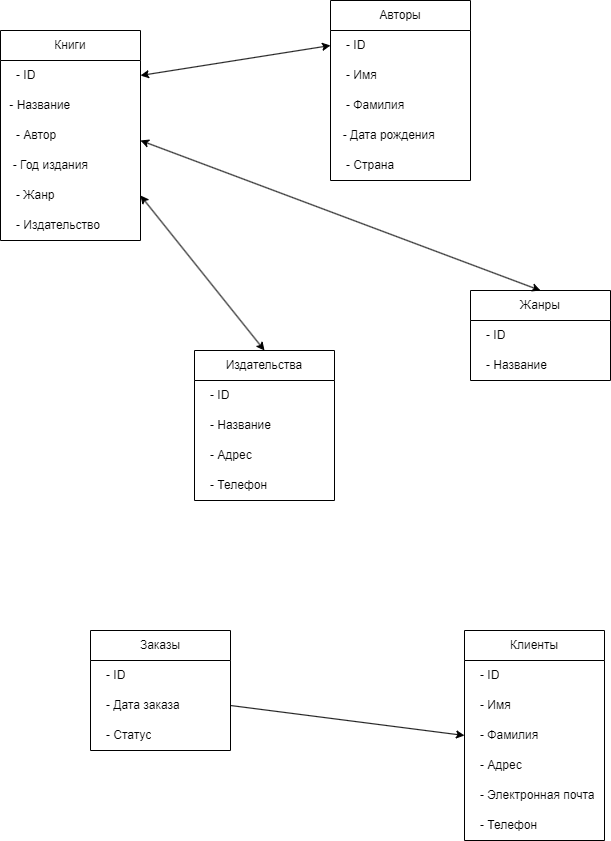

The diagram above was exported from draw.io. Its source (the exported page's mxGraphModel, read from the mxfile embedded in the PNG):
<mxGraphModel dx="812" dy="476" grid="1" gridSize="10" guides="1" tooltips="1" connect="1" arrows="1" fold="1" page="1" pageScale="1" pageWidth="827" pageHeight="1169" math="0" shadow="0">
  <root>
    <mxCell id="0" />
    <mxCell id="1" parent="0" />
    <mxCell id="nsCqdwSz6LCiAkq4Phpn-10" value="Книги" style="swimlane;fontStyle=0;childLayout=stackLayout;horizontal=1;startSize=30;horizontalStack=0;resizeParent=1;resizeParentMax=0;resizeLast=0;collapsible=1;marginBottom=0;whiteSpace=wrap;html=1;" vertex="1" parent="1">
      <mxGeometry x="80" y="90" width="140" height="210" as="geometry" />
    </mxCell>
    <mxCell id="nsCqdwSz6LCiAkq4Phpn-11" value="&amp;nbsp; &amp;nbsp;- ID" style="text;strokeColor=none;fillColor=none;align=left;verticalAlign=middle;spacingLeft=4;spacingRight=4;overflow=hidden;points=[[0,0.5],[1,0.5]];portConstraint=eastwest;rotatable=0;whiteSpace=wrap;html=1;" vertex="1" parent="nsCqdwSz6LCiAkq4Phpn-10">
      <mxGeometry y="30" width="140" height="30" as="geometry" />
    </mxCell>
    <mxCell id="nsCqdwSz6LCiAkq4Phpn-12" value="&amp;nbsp;- Название" style="text;strokeColor=none;fillColor=none;align=left;verticalAlign=middle;spacingLeft=4;spacingRight=4;overflow=hidden;points=[[0,0.5],[1,0.5]];portConstraint=eastwest;rotatable=0;whiteSpace=wrap;html=1;" vertex="1" parent="nsCqdwSz6LCiAkq4Phpn-10">
      <mxGeometry y="60" width="140" height="30" as="geometry" />
    </mxCell>
    <mxCell id="nsCqdwSz6LCiAkq4Phpn-13" value="&amp;nbsp; &amp;nbsp;- Автор" style="text;strokeColor=none;fillColor=none;align=left;verticalAlign=middle;spacingLeft=4;spacingRight=4;overflow=hidden;points=[[0,0.5],[1,0.5]];portConstraint=eastwest;rotatable=0;whiteSpace=wrap;html=1;" vertex="1" parent="nsCqdwSz6LCiAkq4Phpn-10">
      <mxGeometry y="90" width="140" height="30" as="geometry" />
    </mxCell>
    <mxCell id="nsCqdwSz6LCiAkq4Phpn-14" value="&amp;nbsp; - Год издания" style="text;strokeColor=none;fillColor=none;align=left;verticalAlign=middle;spacingLeft=4;spacingRight=4;overflow=hidden;points=[[0,0.5],[1,0.5]];portConstraint=eastwest;rotatable=0;whiteSpace=wrap;html=1;" vertex="1" parent="nsCqdwSz6LCiAkq4Phpn-10">
      <mxGeometry y="120" width="140" height="30" as="geometry" />
    </mxCell>
    <mxCell id="nsCqdwSz6LCiAkq4Phpn-15" value="&amp;nbsp; &amp;nbsp;- Жанр" style="text;strokeColor=none;fillColor=none;align=left;verticalAlign=middle;spacingLeft=4;spacingRight=4;overflow=hidden;points=[[0,0.5],[1,0.5]];portConstraint=eastwest;rotatable=0;whiteSpace=wrap;html=1;" vertex="1" parent="nsCqdwSz6LCiAkq4Phpn-10">
      <mxGeometry y="150" width="140" height="30" as="geometry" />
    </mxCell>
    <mxCell id="nsCqdwSz6LCiAkq4Phpn-16" value="&amp;nbsp; &amp;nbsp;- Издательство" style="text;strokeColor=none;fillColor=none;align=left;verticalAlign=middle;spacingLeft=4;spacingRight=4;overflow=hidden;points=[[0,0.5],[1,0.5]];portConstraint=eastwest;rotatable=0;whiteSpace=wrap;html=1;" vertex="1" parent="nsCqdwSz6LCiAkq4Phpn-10">
      <mxGeometry y="180" width="140" height="30" as="geometry" />
    </mxCell>
    <mxCell id="nsCqdwSz6LCiAkq4Phpn-17" value="Авторы" style="swimlane;fontStyle=0;childLayout=stackLayout;horizontal=1;startSize=30;horizontalStack=0;resizeParent=1;resizeParentMax=0;resizeLast=0;collapsible=1;marginBottom=0;whiteSpace=wrap;html=1;" vertex="1" parent="1">
      <mxGeometry x="410" y="60" width="140" height="180" as="geometry" />
    </mxCell>
    <mxCell id="nsCqdwSz6LCiAkq4Phpn-18" value="&amp;nbsp; &amp;nbsp;- ID" style="text;strokeColor=none;fillColor=none;align=left;verticalAlign=middle;spacingLeft=4;spacingRight=4;overflow=hidden;points=[[0,0.5],[1,0.5]];portConstraint=eastwest;rotatable=0;whiteSpace=wrap;html=1;" vertex="1" parent="nsCqdwSz6LCiAkq4Phpn-17">
      <mxGeometry y="30" width="140" height="30" as="geometry" />
    </mxCell>
    <mxCell id="nsCqdwSz6LCiAkq4Phpn-19" value="&lt;div style=&quot;text-align: center;&quot;&gt;&lt;span style=&quot;background-color: initial; text-wrap: nowrap;&quot;&gt;&amp;nbsp; &amp;nbsp;- Имя&lt;/span&gt;&lt;/div&gt;" style="text;strokeColor=none;fillColor=none;align=left;verticalAlign=middle;spacingLeft=4;spacingRight=4;overflow=hidden;points=[[0,0.5],[1,0.5]];portConstraint=eastwest;rotatable=0;whiteSpace=wrap;html=1;" vertex="1" parent="nsCqdwSz6LCiAkq4Phpn-17">
      <mxGeometry y="60" width="140" height="30" as="geometry" />
    </mxCell>
    <mxCell id="nsCqdwSz6LCiAkq4Phpn-20" value="&amp;nbsp; &amp;nbsp;- Фамилия" style="text;strokeColor=none;fillColor=none;align=left;verticalAlign=middle;spacingLeft=4;spacingRight=4;overflow=hidden;points=[[0,0.5],[1,0.5]];portConstraint=eastwest;rotatable=0;whiteSpace=wrap;html=1;" vertex="1" parent="nsCqdwSz6LCiAkq4Phpn-17">
      <mxGeometry y="90" width="140" height="30" as="geometry" />
    </mxCell>
    <mxCell id="nsCqdwSz6LCiAkq4Phpn-21" value="&amp;nbsp; - Дата рождения" style="text;strokeColor=none;fillColor=none;align=left;verticalAlign=middle;spacingLeft=4;spacingRight=4;overflow=hidden;points=[[0,0.5],[1,0.5]];portConstraint=eastwest;rotatable=0;whiteSpace=wrap;html=1;" vertex="1" parent="nsCqdwSz6LCiAkq4Phpn-17">
      <mxGeometry y="120" width="140" height="30" as="geometry" />
    </mxCell>
    <mxCell id="nsCqdwSz6LCiAkq4Phpn-22" value="&amp;nbsp; &amp;nbsp;- Страна" style="text;strokeColor=none;fillColor=none;align=left;verticalAlign=middle;spacingLeft=4;spacingRight=4;overflow=hidden;points=[[0,0.5],[1,0.5]];portConstraint=eastwest;rotatable=0;whiteSpace=wrap;html=1;" vertex="1" parent="nsCqdwSz6LCiAkq4Phpn-17">
      <mxGeometry y="150" width="140" height="30" as="geometry" />
    </mxCell>
    <mxCell id="nsCqdwSz6LCiAkq4Phpn-24" value="Жанры" style="swimlane;fontStyle=0;childLayout=stackLayout;horizontal=1;startSize=30;horizontalStack=0;resizeParent=1;resizeParentMax=0;resizeLast=0;collapsible=1;marginBottom=0;whiteSpace=wrap;html=1;" vertex="1" parent="1">
      <mxGeometry x="550" y="350" width="140" height="90" as="geometry" />
    </mxCell>
    <mxCell id="nsCqdwSz6LCiAkq4Phpn-25" value="&amp;nbsp; &amp;nbsp;- ID" style="text;strokeColor=none;fillColor=none;align=left;verticalAlign=middle;spacingLeft=4;spacingRight=4;overflow=hidden;points=[[0,0.5],[1,0.5]];portConstraint=eastwest;rotatable=0;whiteSpace=wrap;html=1;" vertex="1" parent="nsCqdwSz6LCiAkq4Phpn-24">
      <mxGeometry y="30" width="140" height="30" as="geometry" />
    </mxCell>
    <mxCell id="nsCqdwSz6LCiAkq4Phpn-26" value="&amp;nbsp; &amp;nbsp;- Название" style="text;strokeColor=none;fillColor=none;align=left;verticalAlign=middle;spacingLeft=4;spacingRight=4;overflow=hidden;points=[[0,0.5],[1,0.5]];portConstraint=eastwest;rotatable=0;whiteSpace=wrap;html=1;" vertex="1" parent="nsCqdwSz6LCiAkq4Phpn-24">
      <mxGeometry y="60" width="140" height="30" as="geometry" />
    </mxCell>
    <mxCell id="nsCqdwSz6LCiAkq4Phpn-27" value="Издательства" style="swimlane;fontStyle=0;childLayout=stackLayout;horizontal=1;startSize=30;horizontalStack=0;resizeParent=1;resizeParentMax=0;resizeLast=0;collapsible=1;marginBottom=0;whiteSpace=wrap;html=1;" vertex="1" parent="1">
      <mxGeometry x="274" y="410" width="140" height="150" as="geometry" />
    </mxCell>
    <mxCell id="nsCqdwSz6LCiAkq4Phpn-28" value="&amp;nbsp; &amp;nbsp;- ID" style="text;strokeColor=none;fillColor=none;align=left;verticalAlign=middle;spacingLeft=4;spacingRight=4;overflow=hidden;points=[[0,0.5],[1,0.5]];portConstraint=eastwest;rotatable=0;whiteSpace=wrap;html=1;" vertex="1" parent="nsCqdwSz6LCiAkq4Phpn-27">
      <mxGeometry y="30" width="140" height="30" as="geometry" />
    </mxCell>
    <mxCell id="nsCqdwSz6LCiAkq4Phpn-29" value="&amp;nbsp; &amp;nbsp;- Название" style="text;strokeColor=none;fillColor=none;align=left;verticalAlign=middle;spacingLeft=4;spacingRight=4;overflow=hidden;points=[[0,0.5],[1,0.5]];portConstraint=eastwest;rotatable=0;whiteSpace=wrap;html=1;" vertex="1" parent="nsCqdwSz6LCiAkq4Phpn-27">
      <mxGeometry y="60" width="140" height="30" as="geometry" />
    </mxCell>
    <mxCell id="nsCqdwSz6LCiAkq4Phpn-30" value="&amp;nbsp; &amp;nbsp;- Адрес" style="text;strokeColor=none;fillColor=none;align=left;verticalAlign=middle;spacingLeft=4;spacingRight=4;overflow=hidden;points=[[0,0.5],[1,0.5]];portConstraint=eastwest;rotatable=0;whiteSpace=wrap;html=1;" vertex="1" parent="nsCqdwSz6LCiAkq4Phpn-27">
      <mxGeometry y="90" width="140" height="30" as="geometry" />
    </mxCell>
    <mxCell id="nsCqdwSz6LCiAkq4Phpn-31" value="&amp;nbsp; &amp;nbsp;- Телефон" style="text;strokeColor=none;fillColor=none;align=left;verticalAlign=middle;spacingLeft=4;spacingRight=4;overflow=hidden;points=[[0,0.5],[1,0.5]];portConstraint=eastwest;rotatable=0;whiteSpace=wrap;html=1;" vertex="1" parent="nsCqdwSz6LCiAkq4Phpn-27">
      <mxGeometry y="120" width="140" height="30" as="geometry" />
    </mxCell>
    <mxCell id="nsCqdwSz6LCiAkq4Phpn-32" value="Заказы" style="swimlane;fontStyle=0;childLayout=stackLayout;horizontal=1;startSize=30;horizontalStack=0;resizeParent=1;resizeParentMax=0;resizeLast=0;collapsible=1;marginBottom=0;whiteSpace=wrap;html=1;" vertex="1" parent="1">
      <mxGeometry x="170" y="690" width="140" height="120" as="geometry" />
    </mxCell>
    <mxCell id="nsCqdwSz6LCiAkq4Phpn-33" value="&amp;nbsp; &amp;nbsp;- ID" style="text;strokeColor=none;fillColor=none;align=left;verticalAlign=middle;spacingLeft=4;spacingRight=4;overflow=hidden;points=[[0,0.5],[1,0.5]];portConstraint=eastwest;rotatable=0;whiteSpace=wrap;html=1;" vertex="1" parent="nsCqdwSz6LCiAkq4Phpn-32">
      <mxGeometry y="30" width="140" height="30" as="geometry" />
    </mxCell>
    <mxCell id="nsCqdwSz6LCiAkq4Phpn-34" value="&amp;nbsp; &amp;nbsp;- Дата заказа" style="text;strokeColor=none;fillColor=none;align=left;verticalAlign=middle;spacingLeft=4;spacingRight=4;overflow=hidden;points=[[0,0.5],[1,0.5]];portConstraint=eastwest;rotatable=0;whiteSpace=wrap;html=1;" vertex="1" parent="nsCqdwSz6LCiAkq4Phpn-32">
      <mxGeometry y="60" width="140" height="30" as="geometry" />
    </mxCell>
    <mxCell id="nsCqdwSz6LCiAkq4Phpn-35" value="&amp;nbsp; &amp;nbsp;- Статус" style="text;strokeColor=none;fillColor=none;align=left;verticalAlign=middle;spacingLeft=4;spacingRight=4;overflow=hidden;points=[[0,0.5],[1,0.5]];portConstraint=eastwest;rotatable=0;whiteSpace=wrap;html=1;" vertex="1" parent="nsCqdwSz6LCiAkq4Phpn-32">
      <mxGeometry y="90" width="140" height="30" as="geometry" />
    </mxCell>
    <mxCell id="nsCqdwSz6LCiAkq4Phpn-36" value="Клиенты" style="swimlane;fontStyle=0;childLayout=stackLayout;horizontal=1;startSize=30;horizontalStack=0;resizeParent=1;resizeParentMax=0;resizeLast=0;collapsible=1;marginBottom=0;whiteSpace=wrap;html=1;" vertex="1" parent="1">
      <mxGeometry x="544" y="690" width="140" height="210" as="geometry" />
    </mxCell>
    <mxCell id="nsCqdwSz6LCiAkq4Phpn-37" value="&amp;nbsp; &amp;nbsp;- ID" style="text;strokeColor=none;fillColor=none;align=left;verticalAlign=middle;spacingLeft=4;spacingRight=4;overflow=hidden;points=[[0,0.5],[1,0.5]];portConstraint=eastwest;rotatable=0;whiteSpace=wrap;html=1;" vertex="1" parent="nsCqdwSz6LCiAkq4Phpn-36">
      <mxGeometry y="30" width="140" height="30" as="geometry" />
    </mxCell>
    <mxCell id="nsCqdwSz6LCiAkq4Phpn-38" value="&amp;nbsp; &amp;nbsp;- Имя" style="text;strokeColor=none;fillColor=none;align=left;verticalAlign=middle;spacingLeft=4;spacingRight=4;overflow=hidden;points=[[0,0.5],[1,0.5]];portConstraint=eastwest;rotatable=0;whiteSpace=wrap;html=1;" vertex="1" parent="nsCqdwSz6LCiAkq4Phpn-36">
      <mxGeometry y="60" width="140" height="30" as="geometry" />
    </mxCell>
    <mxCell id="nsCqdwSz6LCiAkq4Phpn-39" value="&amp;nbsp; &amp;nbsp;- Фамилия" style="text;strokeColor=none;fillColor=none;align=left;verticalAlign=middle;spacingLeft=4;spacingRight=4;overflow=hidden;points=[[0,0.5],[1,0.5]];portConstraint=eastwest;rotatable=0;whiteSpace=wrap;html=1;" vertex="1" parent="nsCqdwSz6LCiAkq4Phpn-36">
      <mxGeometry y="90" width="140" height="30" as="geometry" />
    </mxCell>
    <mxCell id="nsCqdwSz6LCiAkq4Phpn-40" value="&amp;nbsp; &amp;nbsp;- Адрес" style="text;strokeColor=none;fillColor=none;align=left;verticalAlign=middle;spacingLeft=4;spacingRight=4;overflow=hidden;points=[[0,0.5],[1,0.5]];portConstraint=eastwest;rotatable=0;whiteSpace=wrap;html=1;" vertex="1" parent="nsCqdwSz6LCiAkq4Phpn-36">
      <mxGeometry y="120" width="140" height="30" as="geometry" />
    </mxCell>
    <mxCell id="nsCqdwSz6LCiAkq4Phpn-41" value="&amp;nbsp; &amp;nbsp;- Электронная почта" style="text;strokeColor=none;fillColor=none;align=left;verticalAlign=middle;spacingLeft=4;spacingRight=4;overflow=hidden;points=[[0,0.5],[1,0.5]];portConstraint=eastwest;rotatable=0;whiteSpace=wrap;html=1;" vertex="1" parent="nsCqdwSz6LCiAkq4Phpn-36">
      <mxGeometry y="150" width="140" height="30" as="geometry" />
    </mxCell>
    <mxCell id="nsCqdwSz6LCiAkq4Phpn-42" value="&amp;nbsp; &amp;nbsp;- Телефон" style="text;strokeColor=none;fillColor=none;align=left;verticalAlign=middle;spacingLeft=4;spacingRight=4;overflow=hidden;points=[[0,0.5],[1,0.5]];portConstraint=eastwest;rotatable=0;whiteSpace=wrap;html=1;" vertex="1" parent="nsCqdwSz6LCiAkq4Phpn-36">
      <mxGeometry y="180" width="140" height="30" as="geometry" />
    </mxCell>
    <mxCell id="nsCqdwSz6LCiAkq4Phpn-43" value="" style="endArrow=classic;startArrow=classic;html=1;rounded=0;exitX=1;exitY=0.5;exitDx=0;exitDy=0;entryX=0;entryY=0.5;entryDx=0;entryDy=0;" edge="1" parent="1" source="nsCqdwSz6LCiAkq4Phpn-11" target="nsCqdwSz6LCiAkq4Phpn-18">
      <mxGeometry width="50" height="50" relative="1" as="geometry">
        <mxPoint x="260" y="230" as="sourcePoint" />
        <mxPoint x="340" y="220" as="targetPoint" />
      </mxGeometry>
    </mxCell>
    <mxCell id="nsCqdwSz6LCiAkq4Phpn-44" value="" style="endArrow=classic;startArrow=classic;html=1;rounded=0;exitX=1;exitY=0.5;exitDx=0;exitDy=0;entryX=0.5;entryY=0;entryDx=0;entryDy=0;" edge="1" parent="1" source="nsCqdwSz6LCiAkq4Phpn-15" target="nsCqdwSz6LCiAkq4Phpn-27">
      <mxGeometry width="50" height="50" relative="1" as="geometry">
        <mxPoint x="290" y="320" as="sourcePoint" />
        <mxPoint x="340" y="270" as="targetPoint" />
      </mxGeometry>
    </mxCell>
    <mxCell id="nsCqdwSz6LCiAkq4Phpn-45" value="" style="endArrow=classic;startArrow=classic;html=1;rounded=0;entryX=0.5;entryY=0;entryDx=0;entryDy=0;" edge="1" parent="1" target="nsCqdwSz6LCiAkq4Phpn-24">
      <mxGeometry width="50" height="50" relative="1" as="geometry">
        <mxPoint x="220" y="200" as="sourcePoint" />
        <mxPoint x="420" y="290" as="targetPoint" />
      </mxGeometry>
    </mxCell>
    <mxCell id="nsCqdwSz6LCiAkq4Phpn-46" value="" style="endArrow=classic;html=1;rounded=0;exitX=1;exitY=0.5;exitDx=0;exitDy=0;entryX=0;entryY=0.5;entryDx=0;entryDy=0;" edge="1" parent="1" source="nsCqdwSz6LCiAkq4Phpn-34" target="nsCqdwSz6LCiAkq4Phpn-39">
      <mxGeometry width="50" height="50" relative="1" as="geometry">
        <mxPoint x="370" y="770" as="sourcePoint" />
        <mxPoint x="420" y="720" as="targetPoint" />
      </mxGeometry>
    </mxCell>
  </root>
</mxGraphModel>